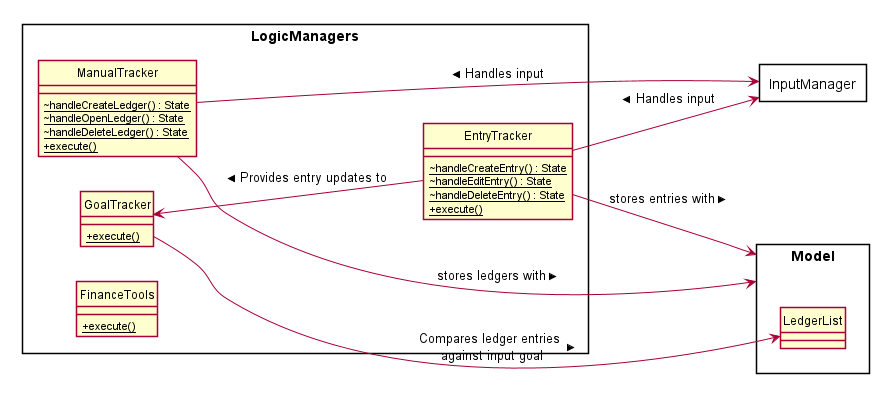

The diagram above was rendered by PlantUML. Its source (embedded in the PNG):
@startuml
hide circle
skinparam classAttributeIconSize 0
skinparam BoxPadding 50
skinparam shadowing false
left to right direction


skinparam package<<Layout>> {
  borderColor Transparent
  backgroundColor Transparent
  fontColor Transparent
  stereotypeFontColor Transparent
}




rectangle Model {
    class LedgerList {
    }
}

rectangle InputManager {
}



rectangle LogicManagers {
    class ManualTracker {
        ~ {static} handleCreateLedger() : State
        ~ {static} handleOpenLedger() : State
        ~ {static} handleDeleteLedger() : State
        + {static} execute()
    }

    class EntryTracker {
        ~ {static} handleCreateEntry() : State
        ~ {static} handleEditEntry() : State
        ~ {static} handleDeleteEntry() : State
        + {static} execute()
    }

    class GoalTracker {
        + {static} execute()
    }

    class FinanceTools{
        + {static} execute()
    }

    EntryTracker --> Model : stores entries with >
    ManualTracker --> Model : stores ledgers with >
}

ManualTracker --> InputManager : Handles input <
EntryTracker --> InputManager : Handles input <

GoalTracker --> LedgerList : Compares ledger entries \nagainst input goal >
GoalTracker <-- EntryTracker : < Provides entry updates to




@enduml